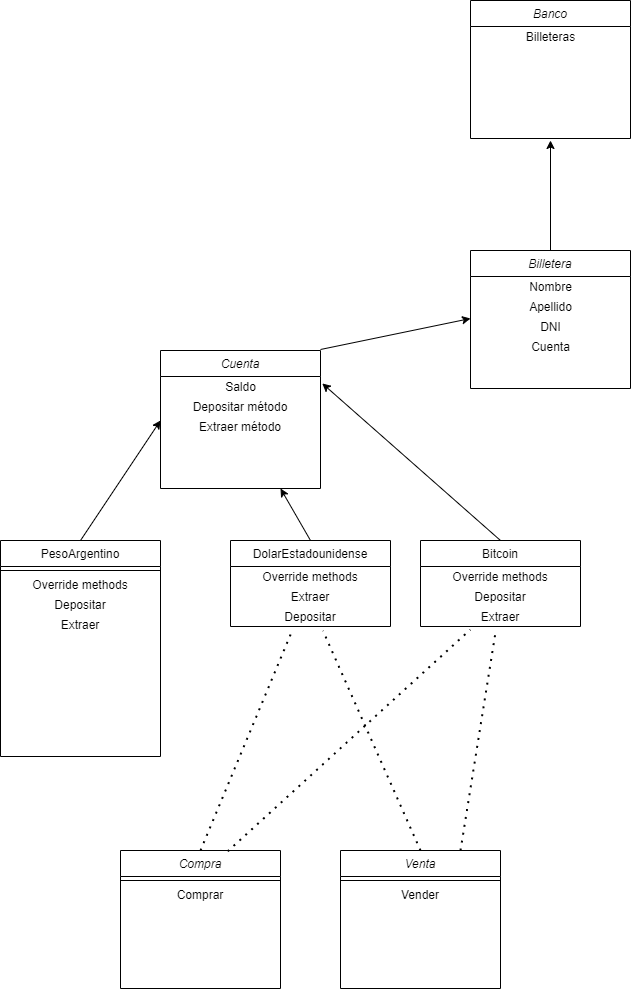

The diagram above was exported from draw.io. Its source (the exported page's mxGraphModel, read from the mxfile embedded in the PNG):
<mxGraphModel dx="781" dy="2314" grid="1" gridSize="10" guides="1" tooltips="1" connect="1" arrows="1" fold="1" page="1" pageScale="1" pageWidth="827" pageHeight="1169" math="0" shadow="0">
  <root>
    <mxCell id="WIyWlLk6GJQsqaUBKTNV-0" />
    <mxCell id="WIyWlLk6GJQsqaUBKTNV-1" parent="WIyWlLk6GJQsqaUBKTNV-0" />
    <mxCell id="zkfFHV4jXpPFQw0GAbJ--0" value="Cuenta" style="swimlane;fontStyle=2;align=center;verticalAlign=top;childLayout=stackLayout;horizontal=1;startSize=26;horizontalStack=0;resizeParent=1;resizeLast=0;collapsible=1;marginBottom=0;rounded=0;shadow=0;strokeWidth=1;" parent="WIyWlLk6GJQsqaUBKTNV-1" vertex="1">
      <mxGeometry x="220" y="120" width="160" height="138" as="geometry">
        <mxRectangle x="230" y="140" width="160" height="26" as="alternateBounds" />
      </mxGeometry>
    </mxCell>
    <mxCell id="T-lqp6u9t246lmYO5JD0-52" value="Saldo" style="text;html=1;align=center;verticalAlign=middle;resizable=0;points=[];autosize=1;strokeColor=none;fillColor=none;" parent="zkfFHV4jXpPFQw0GAbJ--0" vertex="1">
      <mxGeometry y="26" width="160" height="20" as="geometry" />
    </mxCell>
    <mxCell id="T-lqp6u9t246lmYO5JD0-57" value="Depositar método" style="text;html=1;strokeColor=none;fillColor=none;align=center;verticalAlign=middle;whiteSpace=wrap;rounded=0;" parent="zkfFHV4jXpPFQw0GAbJ--0" vertex="1">
      <mxGeometry y="46" width="160" height="20" as="geometry" />
    </mxCell>
    <mxCell id="T-lqp6u9t246lmYO5JD0-58" value="Extraer método" style="text;html=1;strokeColor=none;fillColor=none;align=center;verticalAlign=middle;whiteSpace=wrap;rounded=0;" parent="zkfFHV4jXpPFQw0GAbJ--0" vertex="1">
      <mxGeometry y="66" width="160" height="20" as="geometry" />
    </mxCell>
    <mxCell id="zkfFHV4jXpPFQw0GAbJ--13" value="DolarEstadounidense" style="swimlane;fontStyle=0;align=center;verticalAlign=top;childLayout=stackLayout;horizontal=1;startSize=26;horizontalStack=0;resizeParent=1;resizeLast=0;collapsible=1;marginBottom=0;rounded=0;shadow=0;strokeWidth=1;" parent="WIyWlLk6GJQsqaUBKTNV-1" vertex="1">
      <mxGeometry x="290" y="310" width="160" height="86" as="geometry">
        <mxRectangle x="340" y="380" width="170" height="26" as="alternateBounds" />
      </mxGeometry>
    </mxCell>
    <mxCell id="T-lqp6u9t246lmYO5JD0-62" value="Override methods" style="text;html=1;strokeColor=none;fillColor=none;align=center;verticalAlign=middle;whiteSpace=wrap;rounded=0;" parent="zkfFHV4jXpPFQw0GAbJ--13" vertex="1">
      <mxGeometry y="26" width="160" height="20" as="geometry" />
    </mxCell>
    <mxCell id="T-lqp6u9t246lmYO5JD0-64" value="Extraer" style="text;html=1;strokeColor=none;fillColor=none;align=center;verticalAlign=middle;whiteSpace=wrap;rounded=0;" parent="zkfFHV4jXpPFQw0GAbJ--13" vertex="1">
      <mxGeometry y="46" width="160" height="20" as="geometry" />
    </mxCell>
    <mxCell id="T-lqp6u9t246lmYO5JD0-63" value="Depositar" style="text;html=1;strokeColor=none;fillColor=none;align=center;verticalAlign=middle;whiteSpace=wrap;rounded=0;" parent="zkfFHV4jXpPFQw0GAbJ--13" vertex="1">
      <mxGeometry y="66" width="160" height="20" as="geometry" />
    </mxCell>
    <mxCell id="zkfFHV4jXpPFQw0GAbJ--17" value="PesoArgentino" style="swimlane;fontStyle=0;align=center;verticalAlign=top;childLayout=stackLayout;horizontal=1;startSize=26;horizontalStack=0;resizeParent=1;resizeLast=0;collapsible=1;marginBottom=0;rounded=0;shadow=0;strokeWidth=1;" parent="WIyWlLk6GJQsqaUBKTNV-1" vertex="1">
      <mxGeometry x="60" y="310" width="160" height="216" as="geometry">
        <mxRectangle x="550" y="140" width="160" height="26" as="alternateBounds" />
      </mxGeometry>
    </mxCell>
    <mxCell id="zkfFHV4jXpPFQw0GAbJ--23" value="" style="line;html=1;strokeWidth=1;align=left;verticalAlign=middle;spacingTop=-1;spacingLeft=3;spacingRight=3;rotatable=0;labelPosition=right;points=[];portConstraint=eastwest;" parent="zkfFHV4jXpPFQw0GAbJ--17" vertex="1">
      <mxGeometry y="26" width="160" height="8" as="geometry" />
    </mxCell>
    <mxCell id="T-lqp6u9t246lmYO5JD0-61" value="Override methods" style="text;html=1;strokeColor=none;fillColor=none;align=center;verticalAlign=middle;whiteSpace=wrap;rounded=0;" parent="zkfFHV4jXpPFQw0GAbJ--17" vertex="1">
      <mxGeometry y="34" width="160" height="20" as="geometry" />
    </mxCell>
    <mxCell id="T-lqp6u9t246lmYO5JD0-59" value="Depositar" style="text;html=1;strokeColor=none;fillColor=none;align=center;verticalAlign=middle;whiteSpace=wrap;rounded=0;" parent="zkfFHV4jXpPFQw0GAbJ--17" vertex="1">
      <mxGeometry y="54" width="160" height="20" as="geometry" />
    </mxCell>
    <mxCell id="T-lqp6u9t246lmYO5JD0-60" value="Extraer" style="text;html=1;strokeColor=none;fillColor=none;align=center;verticalAlign=middle;whiteSpace=wrap;rounded=0;" parent="zkfFHV4jXpPFQw0GAbJ--17" vertex="1">
      <mxGeometry y="74" width="160" height="20" as="geometry" />
    </mxCell>
    <mxCell id="T-lqp6u9t246lmYO5JD0-2" value="Bitcoin" style="swimlane;fontStyle=0;align=center;verticalAlign=top;childLayout=stackLayout;horizontal=1;startSize=26;horizontalStack=0;resizeParent=1;resizeLast=0;collapsible=1;marginBottom=0;rounded=0;shadow=0;strokeWidth=1;" parent="WIyWlLk6GJQsqaUBKTNV-1" vertex="1">
      <mxGeometry x="480" y="310" width="160" height="86" as="geometry">
        <mxRectangle x="340" y="380" width="170" height="26" as="alternateBounds" />
      </mxGeometry>
    </mxCell>
    <mxCell id="T-lqp6u9t246lmYO5JD0-67" value="Override methods" style="text;html=1;strokeColor=none;fillColor=none;align=center;verticalAlign=middle;whiteSpace=wrap;rounded=0;" parent="T-lqp6u9t246lmYO5JD0-2" vertex="1">
      <mxGeometry y="26" width="160" height="20" as="geometry" />
    </mxCell>
    <mxCell id="T-lqp6u9t246lmYO5JD0-66" value="Depositar" style="text;html=1;strokeColor=none;fillColor=none;align=center;verticalAlign=middle;whiteSpace=wrap;rounded=0;" parent="T-lqp6u9t246lmYO5JD0-2" vertex="1">
      <mxGeometry y="46" width="160" height="20" as="geometry" />
    </mxCell>
    <mxCell id="T-lqp6u9t246lmYO5JD0-65" value="Extraer" style="text;html=1;strokeColor=none;fillColor=none;align=center;verticalAlign=middle;whiteSpace=wrap;rounded=0;" parent="T-lqp6u9t246lmYO5JD0-2" vertex="1">
      <mxGeometry y="66" width="160" height="20" as="geometry" />
    </mxCell>
    <mxCell id="T-lqp6u9t246lmYO5JD0-5" value="" style="endArrow=classic;html=1;" parent="WIyWlLk6GJQsqaUBKTNV-1" edge="1">
      <mxGeometry width="50" height="50" relative="1" as="geometry">
        <mxPoint x="140" y="310" as="sourcePoint" />
        <mxPoint x="220" y="190" as="targetPoint" />
      </mxGeometry>
    </mxCell>
    <mxCell id="T-lqp6u9t246lmYO5JD0-6" value="" style="endArrow=classic;html=1;exitX=0.5;exitY=0;exitDx=0;exitDy=0;entryX=0.75;entryY=1;entryDx=0;entryDy=0;" parent="WIyWlLk6GJQsqaUBKTNV-1" source="zkfFHV4jXpPFQw0GAbJ--13" target="zkfFHV4jXpPFQw0GAbJ--0" edge="1">
      <mxGeometry width="50" height="50" relative="1" as="geometry">
        <mxPoint x="150" y="320" as="sourcePoint" />
        <mxPoint x="313.7600000000002" y="179.99999999999955" as="targetPoint" />
      </mxGeometry>
    </mxCell>
    <mxCell id="T-lqp6u9t246lmYO5JD0-7" value="" style="endArrow=classic;html=1;exitX=0.5;exitY=0;exitDx=0;exitDy=0;entryX=1.011;entryY=0.266;entryDx=0;entryDy=0;entryPerimeter=0;" parent="WIyWlLk6GJQsqaUBKTNV-1" source="T-lqp6u9t246lmYO5JD0-2" edge="1">
      <mxGeometry width="50" height="50" relative="1" as="geometry">
        <mxPoint x="380" y="320" as="sourcePoint" />
        <mxPoint x="381.7600000000002" y="152.9159999999997" as="targetPoint" />
      </mxGeometry>
    </mxCell>
    <mxCell id="T-lqp6u9t246lmYO5JD0-8" value="Billetera" style="swimlane;fontStyle=2;align=center;verticalAlign=top;childLayout=stackLayout;horizontal=1;startSize=26;horizontalStack=0;resizeParent=1;resizeLast=0;collapsible=1;marginBottom=0;rounded=0;shadow=0;strokeWidth=1;" parent="WIyWlLk6GJQsqaUBKTNV-1" vertex="1">
      <mxGeometry x="530" y="20" width="160" height="138" as="geometry">
        <mxRectangle x="230" y="140" width="160" height="26" as="alternateBounds" />
      </mxGeometry>
    </mxCell>
    <mxCell id="T-lqp6u9t246lmYO5JD0-48" value="Nombre" style="text;html=1;align=center;verticalAlign=middle;resizable=0;points=[];autosize=1;strokeColor=none;fillColor=none;" parent="T-lqp6u9t246lmYO5JD0-8" vertex="1">
      <mxGeometry y="26" width="160" height="20" as="geometry" />
    </mxCell>
    <mxCell id="T-lqp6u9t246lmYO5JD0-49" value="Apellido" style="text;html=1;align=center;verticalAlign=middle;resizable=0;points=[];autosize=1;strokeColor=none;fillColor=none;" parent="T-lqp6u9t246lmYO5JD0-8" vertex="1">
      <mxGeometry y="46" width="160" height="20" as="geometry" />
    </mxCell>
    <mxCell id="T-lqp6u9t246lmYO5JD0-50" value="DNI" style="text;html=1;align=center;verticalAlign=middle;resizable=0;points=[];autosize=1;strokeColor=none;fillColor=none;" parent="T-lqp6u9t246lmYO5JD0-8" vertex="1">
      <mxGeometry y="66" width="160" height="20" as="geometry" />
    </mxCell>
    <mxCell id="T-lqp6u9t246lmYO5JD0-51" value="Cuenta" style="text;html=1;align=center;verticalAlign=middle;resizable=0;points=[];autosize=1;strokeColor=none;fillColor=none;" parent="T-lqp6u9t246lmYO5JD0-8" vertex="1">
      <mxGeometry y="86" width="160" height="20" as="geometry" />
    </mxCell>
    <mxCell id="T-lqp6u9t246lmYO5JD0-14" value="" style="endArrow=classic;html=1;entryX=0;entryY=0.5;entryDx=0;entryDy=0;exitX=1;exitY=0;exitDx=0;exitDy=0;" parent="WIyWlLk6GJQsqaUBKTNV-1" edge="1">
      <mxGeometry width="50" height="50" relative="1" as="geometry">
        <mxPoint x="380" y="119" as="sourcePoint" />
        <mxPoint x="530" y="88.00000000000045" as="targetPoint" />
      </mxGeometry>
    </mxCell>
    <mxCell id="T-lqp6u9t246lmYO5JD0-19" value="Compra" style="swimlane;fontStyle=2;align=center;verticalAlign=top;childLayout=stackLayout;horizontal=1;startSize=26;horizontalStack=0;resizeParent=1;resizeLast=0;collapsible=1;marginBottom=0;rounded=0;shadow=0;strokeWidth=1;" parent="WIyWlLk6GJQsqaUBKTNV-1" vertex="1">
      <mxGeometry x="180" y="620" width="160" height="138" as="geometry">
        <mxRectangle x="230" y="140" width="160" height="26" as="alternateBounds" />
      </mxGeometry>
    </mxCell>
    <mxCell id="T-lqp6u9t246lmYO5JD0-20" value="" style="line;html=1;strokeWidth=1;align=left;verticalAlign=middle;spacingTop=-1;spacingLeft=3;spacingRight=3;rotatable=0;labelPosition=right;points=[];portConstraint=eastwest;" parent="T-lqp6u9t246lmYO5JD0-19" vertex="1">
      <mxGeometry y="26" width="160" height="8" as="geometry" />
    </mxCell>
    <mxCell id="T-lqp6u9t246lmYO5JD0-55" value="Comprar" style="text;html=1;strokeColor=none;fillColor=none;align=center;verticalAlign=middle;whiteSpace=wrap;rounded=0;" parent="T-lqp6u9t246lmYO5JD0-19" vertex="1">
      <mxGeometry y="34" width="160" height="20" as="geometry" />
    </mxCell>
    <mxCell id="T-lqp6u9t246lmYO5JD0-26" value="Venta" style="swimlane;fontStyle=2;align=center;verticalAlign=top;childLayout=stackLayout;horizontal=1;startSize=26;horizontalStack=0;resizeParent=1;resizeLast=0;collapsible=1;marginBottom=0;rounded=0;shadow=0;strokeWidth=1;" parent="WIyWlLk6GJQsqaUBKTNV-1" vertex="1">
      <mxGeometry x="400" y="620" width="160" height="138" as="geometry">
        <mxRectangle x="230" y="140" width="160" height="26" as="alternateBounds" />
      </mxGeometry>
    </mxCell>
    <mxCell id="T-lqp6u9t246lmYO5JD0-27" value="" style="line;html=1;strokeWidth=1;align=left;verticalAlign=middle;spacingTop=-1;spacingLeft=3;spacingRight=3;rotatable=0;labelPosition=right;points=[];portConstraint=eastwest;" parent="T-lqp6u9t246lmYO5JD0-26" vertex="1">
      <mxGeometry y="26" width="160" height="8" as="geometry" />
    </mxCell>
    <mxCell id="T-lqp6u9t246lmYO5JD0-56" value="Vender" style="text;html=1;strokeColor=none;fillColor=none;align=center;verticalAlign=middle;whiteSpace=wrap;rounded=0;" parent="T-lqp6u9t246lmYO5JD0-26" vertex="1">
      <mxGeometry y="34" width="160" height="20" as="geometry" />
    </mxCell>
    <mxCell id="T-lqp6u9t246lmYO5JD0-38" value="" style="endArrow=none;dashed=1;html=1;dashPattern=1 3;strokeWidth=2;exitX=0.5;exitY=0;exitDx=0;exitDy=0;entryX=0.388;entryY=1.158;entryDx=0;entryDy=0;entryPerimeter=0;" parent="WIyWlLk6GJQsqaUBKTNV-1" source="T-lqp6u9t246lmYO5JD0-19" target="T-lqp6u9t246lmYO5JD0-63" edge="1">
      <mxGeometry width="50" height="50" relative="1" as="geometry">
        <mxPoint x="340" y="580" as="sourcePoint" />
        <mxPoint x="370" y="380" as="targetPoint" />
      </mxGeometry>
    </mxCell>
    <mxCell id="T-lqp6u9t246lmYO5JD0-39" value="" style="endArrow=none;dashed=1;html=1;dashPattern=1 3;strokeWidth=2;exitX=0.5;exitY=0;exitDx=0;exitDy=0;entryX=0.578;entryY=1.214;entryDx=0;entryDy=0;entryPerimeter=0;" parent="WIyWlLk6GJQsqaUBKTNV-1" source="T-lqp6u9t246lmYO5JD0-26" target="T-lqp6u9t246lmYO5JD0-63" edge="1">
      <mxGeometry width="50" height="50" relative="1" as="geometry">
        <mxPoint x="520" y="580" as="sourcePoint" />
        <mxPoint x="380" y="380" as="targetPoint" />
      </mxGeometry>
    </mxCell>
    <mxCell id="T-lqp6u9t246lmYO5JD0-42" value="" style="endArrow=none;dashed=1;html=1;dashPattern=1 3;strokeWidth=2;exitX=0.67;exitY=0.006;exitDx=0;exitDy=0;exitPerimeter=0;entryX=0.311;entryY=1.158;entryDx=0;entryDy=0;entryPerimeter=0;" parent="WIyWlLk6GJQsqaUBKTNV-1" source="T-lqp6u9t246lmYO5JD0-19" target="T-lqp6u9t246lmYO5JD0-65" edge="1">
      <mxGeometry width="50" height="50" relative="1" as="geometry">
        <mxPoint x="680" y="570" as="sourcePoint" />
        <mxPoint x="540" y="380" as="targetPoint" />
      </mxGeometry>
    </mxCell>
    <mxCell id="T-lqp6u9t246lmYO5JD0-43" value="" style="endArrow=none;dashed=1;html=1;dashPattern=1 3;strokeWidth=2;exitX=0.75;exitY=0;exitDx=0;exitDy=0;entryX=0.471;entryY=1.186;entryDx=0;entryDy=0;entryPerimeter=0;" parent="WIyWlLk6GJQsqaUBKTNV-1" source="T-lqp6u9t246lmYO5JD0-26" target="T-lqp6u9t246lmYO5JD0-65" edge="1">
      <mxGeometry width="50" height="50" relative="1" as="geometry">
        <mxPoint x="860" y="570" as="sourcePoint" />
        <mxPoint x="550" y="380" as="targetPoint" />
      </mxGeometry>
    </mxCell>
    <mxCell id="T-lqp6u9t246lmYO5JD0-44" value="Banco" style="swimlane;fontStyle=2;align=center;verticalAlign=top;childLayout=stackLayout;horizontal=1;startSize=26;horizontalStack=0;resizeParent=1;resizeLast=0;collapsible=1;marginBottom=0;rounded=0;shadow=0;strokeWidth=1;" parent="WIyWlLk6GJQsqaUBKTNV-1" vertex="1">
      <mxGeometry x="530" y="-230" width="160" height="138" as="geometry">
        <mxRectangle x="230" y="140" width="160" height="26" as="alternateBounds" />
      </mxGeometry>
    </mxCell>
    <mxCell id="T-lqp6u9t246lmYO5JD0-47" value="Billeteras" style="text;html=1;align=center;verticalAlign=middle;resizable=0;points=[];autosize=1;strokeColor=none;fillColor=none;" parent="T-lqp6u9t246lmYO5JD0-44" vertex="1">
      <mxGeometry y="26" width="160" height="20" as="geometry" />
    </mxCell>
    <mxCell id="T-lqp6u9t246lmYO5JD0-46" value="" style="endArrow=classic;html=1;exitX=0.5;exitY=0;exitDx=0;exitDy=0;" parent="WIyWlLk6GJQsqaUBKTNV-1" source="T-lqp6u9t246lmYO5JD0-8" edge="1">
      <mxGeometry width="50" height="50" relative="1" as="geometry">
        <mxPoint x="390" y="129" as="sourcePoint" />
        <mxPoint x="610" y="-90" as="targetPoint" />
      </mxGeometry>
    </mxCell>
  </root>
</mxGraphModel>